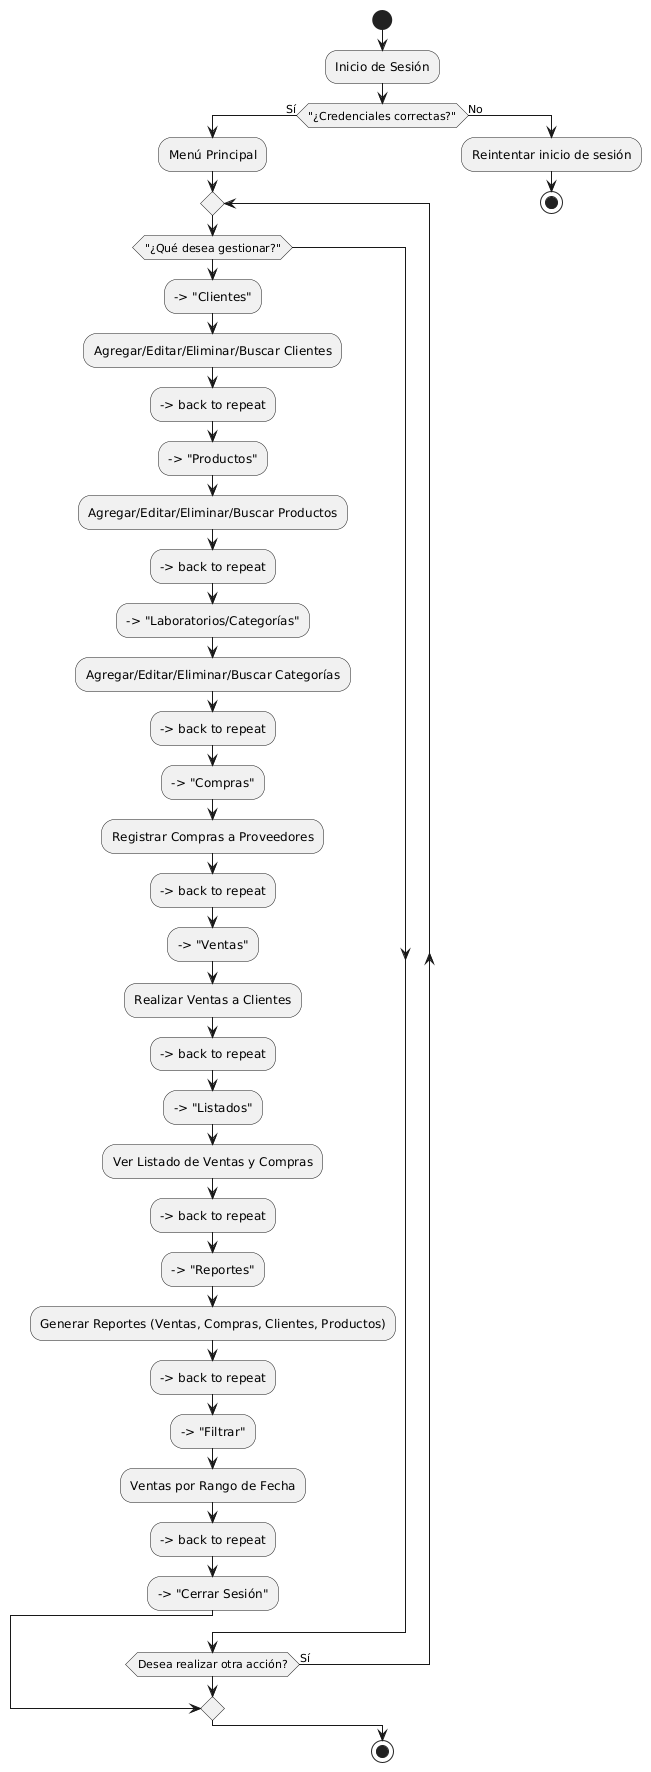

The diagram above was rendered by PlantUML. Its source (embedded in the PNG):
@startuml
!define RECTANGLE class
skinparam class {
    BackgroundColor #D0F0F0
    BorderColor Black
}
skinparam linetype ortho

start

:Inicio de Sesión;

if ("¿Credenciales correctas?") then (Sí)
  :Menú Principal;
  repeat
    if ("¿Qué desea gestionar?") then
      --> "Clientes"
        :Agregar/Editar/Eliminar/Buscar Clientes;
      --> back to repeat
      --> "Productos"
        :Agregar/Editar/Eliminar/Buscar Productos;
      --> back to repeat
      --> "Laboratorios/Categorías"
        :Agregar/Editar/Eliminar/Buscar Categorías;
      --> back to repeat
      --> "Compras"
        :Registrar Compras a Proveedores;
      --> back to repeat
      --> "Ventas"
        :Realizar Ventas a Clientes;
      --> back to repeat
      --> "Listados"
        :Ver Listado de Ventas y Compras;
      --> back to repeat
      --> "Reportes"
        :Generar Reportes (Ventas, Compras, Clientes, Productos);
      --> back to repeat
      --> "Filtrar"
        :Ventas por Rango de Fecha;
      --> back to repeat
      --> "Cerrar Sesión"
        break
    endif
  repeat while (Desea realizar otra acción?) is (Sí)
else (No)
  :Reintentar inicio de sesión;
  stop
endif

stop
@enduml